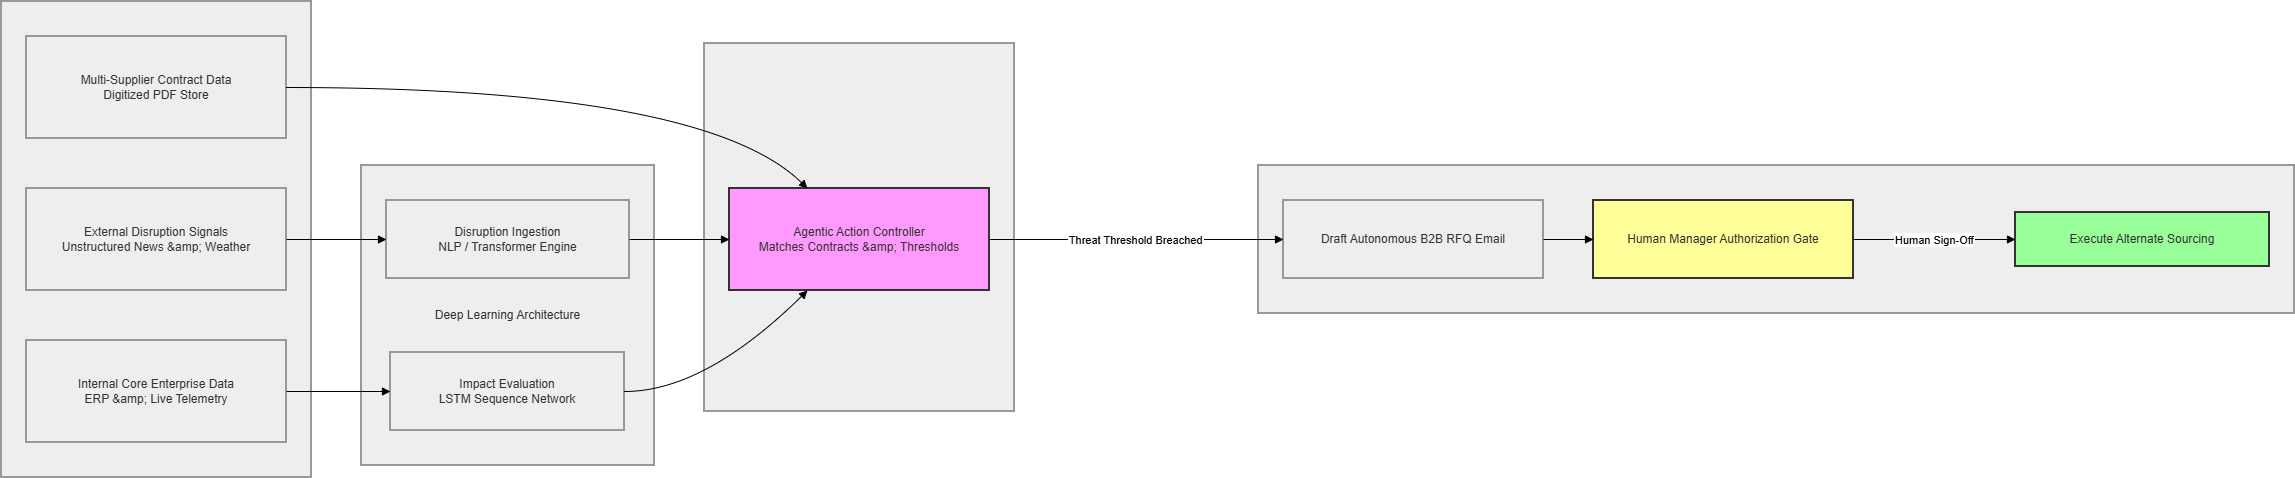

The diagram above was exported from draw.io. Its source (the exported page's mxGraphModel, read from the mxfile embedded in the PNG):
<mxGraphModel dx="921" dy="1053" grid="1" gridSize="10" guides="1" tooltips="1" connect="1" arrows="1" fold="1" page="1" pageScale="1" pageWidth="827" pageHeight="1169" math="0" shadow="0">
  <root>
    <mxCell id="0" />
    <mxCell id="1" parent="0" />
    <mxCell id="7bFGchMMt3vtQtyAEZe_-1" parent="1" style="whiteSpace=wrap;strokeWidth=2;fillColor=light-dark(#eeeeee,#1f2020);strokeColor=light-dark(#999999,#cccccc);fontColor=light-dark(#333333,#cccccc);" value="Action &amp; Human Oversight" vertex="1">
      <mxGeometry height="148" width="1036" x="1277" y="184" as="geometry" />
    </mxCell>
    <mxCell id="7bFGchMMt3vtQtyAEZe_-2" parent="1" style="whiteSpace=wrap;strokeWidth=2;fillColor=light-dark(#eeeeee,#1f2020);strokeColor=light-dark(#999999,#cccccc);fontColor=light-dark(#333333,#cccccc);" value="Agentic Workflow" vertex="1">
      <mxGeometry height="368" width="310" x="723" y="62" as="geometry" />
    </mxCell>
    <mxCell id="7bFGchMMt3vtQtyAEZe_-3" parent="1" style="whiteSpace=wrap;strokeWidth=2;fillColor=light-dark(#eeeeee,#1f2020);strokeColor=light-dark(#999999,#cccccc);fontColor=light-dark(#333333,#cccccc);" value="Deep Learning Architecture" vertex="1">
      <mxGeometry height="300" width="293" x="380" y="184" as="geometry" />
    </mxCell>
    <mxCell id="7bFGchMMt3vtQtyAEZe_-4" parent="1" style="whiteSpace=wrap;strokeWidth=2;fillColor=light-dark(#eeeeee,#1f2020);strokeColor=light-dark(#999999,#cccccc);fontColor=light-dark(#333333,#cccccc);" value="Data Requirements" vertex="1">
      <mxGeometry height="476" width="310" x="20" y="20" as="geometry" />
    </mxCell>
    <mxCell id="7bFGchMMt3vtQtyAEZe_-5" parent="1" style="whiteSpace=wrap;strokeWidth=2;fillColor=light-dark(#eeeeee,#1f2020);strokeColor=light-dark(#999999,#cccccc);fontColor=light-dark(#333333,#cccccc);" value="External Disruption Signals&#10;Unstructured News &amp;amp; Weather" vertex="1">
      <mxGeometry height="102" width="260" x="45" y="207" as="geometry" />
    </mxCell>
    <mxCell id="7bFGchMMt3vtQtyAEZe_-6" parent="1" style="whiteSpace=wrap;strokeWidth=2;fillColor=light-dark(#eeeeee,#1f2020);strokeColor=light-dark(#999999,#cccccc);fontColor=light-dark(#333333,#cccccc);" value="Internal Core Enterprise Data&#10;ERP &amp;amp; Live Telemetry" vertex="1">
      <mxGeometry height="102" width="260" x="45" y="359" as="geometry" />
    </mxCell>
    <mxCell id="7bFGchMMt3vtQtyAEZe_-7" parent="1" style="whiteSpace=wrap;strokeWidth=2;fillColor=light-dark(#eeeeee,#1f2020);strokeColor=light-dark(#999999,#cccccc);fontColor=light-dark(#333333,#cccccc);" value="Multi-Supplier Contract Data&#10;Digitized PDF Store" vertex="1">
      <mxGeometry height="102" width="260" x="45" y="55" as="geometry" />
    </mxCell>
    <mxCell id="7bFGchMMt3vtQtyAEZe_-8" parent="1" style="whiteSpace=wrap;strokeWidth=2;fillColor=light-dark(#eeeeee,#1f2020);strokeColor=light-dark(#999999,#cccccc);fontColor=light-dark(#333333,#cccccc);" value="Disruption Ingestion&#10;NLP / Transformer Engine" vertex="1">
      <mxGeometry height="78" width="243" x="405" y="219" as="geometry" />
    </mxCell>
    <mxCell id="7bFGchMMt3vtQtyAEZe_-9" parent="1" style="whiteSpace=wrap;strokeWidth=2;fillColor=light-dark(#eeeeee,#1f2020);strokeColor=light-dark(#999999,#cccccc);fontColor=light-dark(#333333,#cccccc);" value="Impact Evaluation&#10;LSTM Sequence Network" vertex="1">
      <mxGeometry height="78" width="234" x="409" y="371" as="geometry" />
    </mxCell>
    <mxCell id="7bFGchMMt3vtQtyAEZe_-10" parent="1" style="whiteSpace=wrap;strokeWidth=2;fillColor=#f9f;strokeColor=#333;fontColor=light-dark(#333333,#cccccc);" value="Agentic Action Controller&#10;Matches Contracts &amp;amp; Thresholds" vertex="1">
      <mxGeometry height="102" width="260" x="748" y="207" as="geometry" />
    </mxCell>
    <mxCell id="7bFGchMMt3vtQtyAEZe_-11" parent="1" style="whiteSpace=wrap;strokeWidth=2;fillColor=light-dark(#eeeeee,#1f2020);strokeColor=light-dark(#999999,#cccccc);fontColor=light-dark(#333333,#cccccc);" value="Draft Autonomous B2B RFQ Email" vertex="1">
      <mxGeometry height="78" width="260" x="1302" y="219" as="geometry" />
    </mxCell>
    <mxCell id="7bFGchMMt3vtQtyAEZe_-12" parent="1" style="whiteSpace=wrap;strokeWidth=2;fillColor=#ff9;strokeColor=#333;fontColor=light-dark(#333333,#cccccc);" value="Human Manager Authorization Gate" vertex="1">
      <mxGeometry height="78" width="260" x="1612" y="219" as="geometry" />
    </mxCell>
    <mxCell id="7bFGchMMt3vtQtyAEZe_-13" parent="1" style="whiteSpace=wrap;strokeWidth=2;fillColor=#9f9;strokeColor=#333;fontColor=light-dark(#333333,#cccccc);" value="Execute Alternate Sourcing" vertex="1">
      <mxGeometry height="54" width="254" x="2034" y="231" as="geometry" />
    </mxCell>
    <mxCell id="7bFGchMMt3vtQtyAEZe_-14" edge="1" parent="1" source="7bFGchMMt3vtQtyAEZe_-5" style="curved=1;startArrow=none;endArrow=block;exitX=1;exitY=0.5;entryX=0;entryY=0.5;rounded=0;" target="7bFGchMMt3vtQtyAEZe_-8" value="">
      <mxGeometry relative="1" as="geometry">
        <Array as="points" />
      </mxGeometry>
    </mxCell>
    <mxCell id="7bFGchMMt3vtQtyAEZe_-15" edge="1" parent="1" source="7bFGchMMt3vtQtyAEZe_-6" style="curved=1;startArrow=none;endArrow=block;exitX=1;exitY=0.5;entryX=0;entryY=0.5;rounded=0;" target="7bFGchMMt3vtQtyAEZe_-9" value="">
      <mxGeometry relative="1" as="geometry">
        <Array as="points" />
      </mxGeometry>
    </mxCell>
    <mxCell id="7bFGchMMt3vtQtyAEZe_-16" edge="1" parent="1" source="7bFGchMMt3vtQtyAEZe_-7" style="curved=1;startArrow=none;endArrow=block;exitX=1;exitY=0.5;entryX=0.3;entryY=0;rounded=0;" target="7bFGchMMt3vtQtyAEZe_-10" value="">
      <mxGeometry relative="1" as="geometry">
        <Array as="points">
          <mxPoint x="723" y="106" />
        </Array>
      </mxGeometry>
    </mxCell>
    <mxCell id="7bFGchMMt3vtQtyAEZe_-17" edge="1" parent="1" source="7bFGchMMt3vtQtyAEZe_-8" style="curved=1;startArrow=none;endArrow=block;exitX=1;exitY=0.5;entryX=0;entryY=0.5;rounded=0;" target="7bFGchMMt3vtQtyAEZe_-10" value="">
      <mxGeometry relative="1" as="geometry">
        <Array as="points" />
      </mxGeometry>
    </mxCell>
    <mxCell id="7bFGchMMt3vtQtyAEZe_-18" edge="1" parent="1" source="7bFGchMMt3vtQtyAEZe_-9" style="curved=1;startArrow=none;endArrow=block;exitX=1;exitY=0.5;entryX=0.3;entryY=1;rounded=0;" target="7bFGchMMt3vtQtyAEZe_-10" value="">
      <mxGeometry relative="1" as="geometry">
        <Array as="points">
          <mxPoint x="723" y="410" />
        </Array>
      </mxGeometry>
    </mxCell>
    <mxCell id="7bFGchMMt3vtQtyAEZe_-19" edge="1" parent="1" source="7bFGchMMt3vtQtyAEZe_-10" style="curved=1;startArrow=none;endArrow=block;exitX=1;exitY=0.5;entryX=0;entryY=0.5;rounded=0;" target="7bFGchMMt3vtQtyAEZe_-11" value="Threat Threshold Breached">
      <mxGeometry relative="1" as="geometry">
        <Array as="points" />
      </mxGeometry>
    </mxCell>
    <mxCell id="7bFGchMMt3vtQtyAEZe_-20" edge="1" parent="1" source="7bFGchMMt3vtQtyAEZe_-11" style="curved=1;startArrow=none;endArrow=block;exitX=1;exitY=0.5;entryX=0;entryY=0.5;rounded=0;" target="7bFGchMMt3vtQtyAEZe_-12" value="">
      <mxGeometry relative="1" as="geometry">
        <Array as="points" />
      </mxGeometry>
    </mxCell>
    <mxCell id="7bFGchMMt3vtQtyAEZe_-21" edge="1" parent="1" source="7bFGchMMt3vtQtyAEZe_-12" style="curved=1;startArrow=none;endArrow=block;exitX=1;exitY=0.5;entryX=0;entryY=0.5;rounded=0;" target="7bFGchMMt3vtQtyAEZe_-13" value="Human Sign-Off">
      <mxGeometry relative="1" as="geometry">
        <Array as="points" />
      </mxGeometry>
    </mxCell>
  </root>
</mxGraphModel>